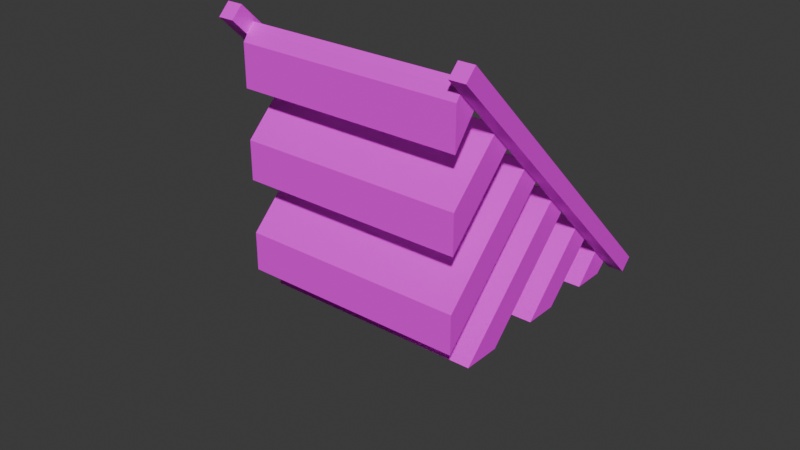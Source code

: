 # Source: rail_incline.blend  (saved by Blender 4.5.90; exported with 4.5.12 LTS)
import bpy
from mathutils import Matrix  # noqa: F401  (used for matrix-valued properties, if any)

bpy.ops.wm.read_factory_settings(use_empty=True)
scene = bpy.context.scene
scene.name = 'Scene'

# ---- collections
col_collection = bpy.data.collections.new('Collection'); scene.collection.children.link(col_collection)

# ---- images (referenced by path relative to the original .blend; pixels are not part of the script)
import os
ASSET_DIR = os.environ.get("B2B_ASSET_DIR", "")  # directory of the original .blend (textures are referenced by path, not embedded)
HERE = os.path.dirname(os.path.abspath(__file__))  # packed textures are extracted next to this script under _unpacked/

def load_image(name, relpath, width, height, colorspace="sRGB"):
    """Load a texture the original file referenced (path relative to the .blend, or extracted next to this script)."""
    p = next((c for c in (os.path.join(HERE, relpath), os.path.join(ASSET_DIR, relpath)) if relpath and os.path.exists(c)), "")
    if p:
        img = bpy.data.images.load(p, check_existing=True)
        img.name = name
    else:  # same state as the original file: an image datablock whose file is absent (Cycles renders it pink)
        img = bpy.data.images.new(name, width, height)
        img.source = "FILE"
        img.filepath = "//" + (relpath or name)
    img.colorspace_settings.name = colorspace
    return img
img_mg_cart_frame_png = load_image('mg_cart_frame.png', 'mg_cart_frame.png', 1024, 1024, 'sRGB')
img_mg_cart_wood_png = load_image('mg_cart_wood.png', 'mg_cart_wood.png', 1024, 1024, 'sRGB')

# ---- materials (node trees are filled in below, after node groups)
mat_rails = bpy.data.materials.new('Rails')
mat_rails.alpha_threshold = 0.0
mat_rails.roughness = 0.5
mat_rails.line_color = (0.0, 0.0, 0.0, 1.0)
mat_ties = bpy.data.materials.new('Ties')

# ---- material node trees
mat_rails.use_nodes = True; mat_rails.node_tree.nodes.clear()
_N = mat_rails.node_tree.nodes; _L = mat_rails.node_tree.links
n0 = _N.new('ShaderNodeOutputMaterial'); n0.name = 'Material Output'; n0.location = (200, 100)
n1 = _N.new('ShaderNodeBsdfPrincipled'); n1.name = 'Principled BSDF'; n1.location = (-200, 100)
n1.inputs[3].default_value = 1.45
n2 = _N.new('ShaderNodeTexImage'); n2.name = 'Image Texture'; n2.location = (-508, 113)
n2.image = img_mg_cart_frame_png
n2.interpolation = 'Closest'
_L.new(n1.outputs[0], n0.inputs[0])
_L.new(n2.outputs[0], n1.inputs[0])
n0.is_active_output = True
mat_ties.use_nodes = True; mat_ties.node_tree.nodes.clear()
_N = mat_ties.node_tree.nodes; _L = mat_ties.node_tree.links
n0 = _N.new('ShaderNodeBsdfPrincipled'); n0.name = 'Principled BSDF'; n0.location = (-200, 100)
n1 = _N.new('ShaderNodeOutputMaterial'); n1.name = 'Material Output'; n1.location = (200, 100)
n2 = _N.new('ShaderNodeTexImage'); n2.name = 'Image Texture'; n2.location = (-521, 75)
n2.image = img_mg_cart_wood_png
n2.interpolation = 'Closest'
_L.new(n0.outputs[0], n1.inputs[0])
_L.new(n2.outputs[0], n0.inputs[0])
n1.is_active_output = True

# ---- world
world_world = bpy.data.worlds.new('World'); scene.world = world_world
world_world.use_nodes = True; world_world.node_tree.nodes.clear()
_N = world_world.node_tree.nodes; _L = world_world.node_tree.links
n0 = _N.new('ShaderNodeOutputWorld'); n0.name = 'World Output'; n0.location = (200, 100)
n1 = _N.new('ShaderNodeBackground'); n1.name = 'Background'; n1.location = (-200, 100)
n1.inputs[0].default_value = (0.05088, 0.05088, 0.05088, 1.0)
_L.new(n1.outputs[0], n0.inputs[0])
n0.is_active_output = True
world_world.color = (0.05088, 0.05088, 0.05088)
world_world.sun_shadow_jitter_overblur = 0.0

# ---- meshes
me_cube = bpy.data.meshes.new('Cube')
me_cube.from_pydata([(-0.4375, 0.5, -0.4375), (-0.4375, 0.5, -0.5), (-0.4375, -0.5, -0.4375), (-0.4375, -0.5, -0.5), (-0.5, 0.5, -0.4375), (-0.5, 0.5, -0.5), (-0.5, -0.5, -0.4375), (-0.5, -0.5, -0.5), (0.5, 0.5, -0.4375), (0.5, 0.5, -0.5), (0.5, -0.5, -0.4375), (0.5, -0.5, -0.5), (0.4375, 0.5, -0.4375), (0.4375, 0.5, -0.5), (0.4375, -0.5, -0.4375), (0.4375, -0.5, -0.5), (-0.4375, -0.075, -0.4669), (-0.4375, -0.075, -0.4981), (0.4375, -0.075, -0.4669), (0.4375, -0.075, -0.4981), (-0.4375, -0.175, -0.4669), (-0.4375, -0.175, -0.4981), (0.4375, -0.175, -0.4669), (0.4375, -0.175, -0.4981), (-0.4375, -0.325, -0.4669), (-0.4375, -0.325, -0.4981), (0.4375, -0.325, -0.4669), (0.4375, -0.325, -0.4981), (-0.4375, -0.425, -0.4669), (-0.4375, -0.425, -0.4981), (0.4375, -0.425, -0.4669), (0.4375, -0.425, -0.4981), (-0.4375, 0.175, -0.4669), (-0.4375, 0.175, -0.4981), (0.4375, 0.175, -0.4669), (0.4375, 0.175, -0.4981), (-0.4375, 0.075, -0.4669), (-0.4375, 0.075, -0.4981), (0.4375, 0.075, -0.4669), (0.4375, 0.075, -0.4981), (-0.4375, 0.425, -0.4669), (-0.4375, 0.425, -0.4981), (0.4375, 0.425, -0.4669), (0.4375, 0.425, -0.4981), (-0.4375, 0.325, -0.4669), (-0.4375, 0.325, -0.4981), (0.4375, 0.325, -0.4669), (0.4375, 0.325, -0.4981), (-0.4375, 0.7624, -0.5), (-0.5, 0.7624, -0.5), (-0.4375, 0.7624, -0.4375), (-0.5, 0.7624, -0.4375), (0.5, 0.7624, -0.5), (0.4375, 0.7624, -0.5), (0.5, 0.7624, -0.4375), (0.4375, 0.7624, -0.4375), (-0.5, -0.708, -0.5), (-0.5, -0.708, -0.4375), (-0.4375, -0.708, -0.4375), (-0.4375, -0.708, -0.5), (0.4375, -0.708, -0.5), (0.4375, -0.708, -0.4375), (0.5, -0.708, -0.4375), (0.5, -0.708, -0.5), (-0.4375, -0.5535, -0.4544), (-0.4375, -0.5535, -0.4856), (0.4375, -0.5535, -0.4544), (0.4375, -0.5535, -0.4856), (-0.4375, -0.6535, -0.4544), (-0.4375, -0.6535, -0.4856), (0.4375, -0.6535, -0.4544), (0.4375, -0.6535, -0.4856), (-0.4375, 0.6815, -0.4526), (-0.4375, 0.6815, -0.4838), (0.4375, 0.6815, -0.4526), (0.4375, 0.6815, -0.4838), (-0.4375, 0.5815, -0.4526), (-0.4375, 0.5815, -0.4838), (0.4375, 0.5815, -0.4526), (0.4375, 0.5815, -0.4838), (-0.4375, -0.6494, -0.5548), (0.4375, -0.6494, -0.5548), (-0.4375, -0.5577, -0.6465), (0.4375, -0.5577, -0.6465), (-0.4375, 0.561, -0.6416), (0.4375, 0.561, -0.6416), (-0.4375, 0.6742, -0.5284), (0.4375, 0.6742, -0.5284), (-0.4375, -0.4221, -0.7799), (0.4375, -0.4221, -0.7799), (-0.4375, -0.3279, -0.8742), (0.4375, -0.3279, -0.8742), (-0.4375, 0.322, -0.8801), (0.4375, 0.322, -0.8801), (-0.4375, 0.428, -0.774), (0.4375, 0.428, -0.774), (-0.4375, -0.178, -1.027), (0.4375, -0.178, -1.027), (-0.4375, -0.07199, -1.133), (0.4375, -0.07199, -1.133), (-0.4375, 0.07227, -1.133), (0.4375, 0.07227, -1.133), (-0.4375, 0.1777, -1.027), (0.4375, 0.1777, -1.027)], [], [(0, 4, 6, 2), (10, 14, 61, 62), (7, 6, 4, 5), (5, 1, 3, 7), (1, 0, 2, 3), (8, 9, 52, 54), (8, 12, 14, 10), (15, 11, 63, 60), (15, 14, 12, 13), (13, 9, 11, 15), (9, 8, 10, 11), (5, 4, 51, 49), (16, 20, 22, 18), (19, 18, 22, 23), (23, 22, 20, 21), (33, 35, 103, 102), (17, 16, 18, 19), (21, 20, 16, 17), (24, 28, 30, 26), (27, 26, 30, 31), (31, 30, 28, 29), (29, 25, 90, 88), (25, 24, 26, 27), (29, 28, 24, 25), (32, 36, 38, 34), (35, 34, 38, 39), (39, 38, 36, 37), (19, 23, 97, 99), (33, 32, 34, 35), (37, 36, 32, 33), (40, 44, 46, 42), (43, 42, 46, 47), (47, 46, 44, 45), (45, 41, 94, 92), (41, 40, 42, 43), (45, 44, 40, 41), (49, 51, 50, 48), (53, 55, 54, 52), (1, 5, 49, 48), (4, 0, 50, 51), (13, 12, 55, 53), (9, 13, 53, 52), (0, 1, 48, 50), (12, 8, 54, 55), (59, 58, 57, 56), (63, 62, 61, 60), (11, 10, 62, 63), (6, 7, 56, 57), (7, 3, 59, 56), (2, 6, 57, 58), (14, 15, 60, 61), (3, 2, 58, 59), (64, 68, 70, 66), (67, 66, 70, 71), (71, 70, 68, 69), (79, 77, 84, 85), (65, 64, 66, 67), (69, 68, 64, 65), (72, 76, 78, 74), (75, 74, 78, 79), (79, 78, 76, 77), (73, 75, 87, 86), (73, 72, 74, 75), (77, 76, 72, 73), (80, 82, 83, 81), (84, 86, 87, 85), (69, 65, 82, 80), (67, 71, 81, 83), (77, 73, 86, 84), (71, 69, 80, 81), (65, 67, 83, 82), (75, 79, 85, 87), (88, 90, 91, 89), (92, 94, 95, 93), (43, 47, 93, 95), (27, 31, 89, 91), (41, 43, 95, 94), (47, 45, 92, 93), (31, 29, 88, 89), (25, 27, 91, 90), (96, 98, 99, 97), (100, 102, 103, 101), (39, 37, 100, 101), (23, 21, 96, 97), (17, 19, 99, 98), (37, 33, 102, 100), (21, 17, 98, 96), (35, 39, 101, 103)])
me_cube.polygons.foreach_set('material_index', [0, 0, 0, 0, 0, 0, 0, 0, 0, 0, 0, 0, 1, 1, 1, 1, 1, 1, 1, 1, 1, 1, 1, 1, 1, 1, 1, 1, 1, 1, 1, 1, 1, 1, 1, 1, 0, 0, 0, 0, 0, 0, 0, 0, 0, 0, 0, 0, 0, 0, 0, 0, 1, 1, 1, 1, 1, 1, 1, 1, 1, 1, 1, 1, 1, 1, 1, 1, 1, 1, 1, 1, 1, 1, 1, 1, 1, 1, 1, 1, 1, 1, 1, 1, 1, 1, 1, 1])
_uv = me_cube.uv_layers.new(name='UVMap')
_uv.uv.foreach_set('vector', [0.8173, 1.0, 0.7551, 1.0, 0.7551, 0.004713, 0.8173, 0.004713, 0.5312, 0.7027, 0.4691, 0.7027, 0.4691, 0.496, 0.5312, 0.496, 0.5685, 1.0, 0.5063, 1.0, 0.5063, 0.004713, 0.5685, 0.004713, 0.8796, 1.0, 0.8173, 1.0, 0.8173, 0.004713, 0.8796, 0.004713, 0.6307, 1.0, 0.5685, 1.0, 0.5685, 0.004713, 0.6307, 0.004713, 0.2207, 0.2352, 0.2828, 0.2352, 0.2828, 0.496, 0.2207, 0.496, 0.9418, 1.0, 0.8796, 1.0, 0.8796, 0.004713, 0.9418, 0.004713, 0.5933, 0.7027, 0.5312, 0.7027, 0.5312, 0.496, 0.5933, 0.496, 0.6929, 1.0, 0.6307, 1.0, 0.6307, 0.004713, 0.6929, 0.004713, 1.004, 1.0, 0.9418, 1.0, 0.9418, 0.004713, 1.004, 0.004713, 0.7551, 1.0, 0.6929, 1.0, 0.6929, 0.004713, 0.7551, 0.004713, 0.407, 0.496, 0.3449, 0.496, 0.3449, 0.2352, 0.407, 0.2352, 0.2077, 0.004713, 0.3072, 0.004713, 0.3072, 0.8757, 0.2077, 0.8757, 0.02103, 0.9752, -0.01007, 0.9752, -0.01007, 0.8757, 0.02103, 0.8757, 1.035, 0.8757, 1.004, 0.8757, 1.004, 0.004713, 1.035, 0.004713, 1.191, 0.8757, 1.191, 0.004713, 1.191, 0.004713, 1.191, 0.8757, 1.066, 0.8757, 1.035, 0.8757, 1.035, 0.004713, 1.066, 0.004713, 0.1455, 0.9752, 0.1144, 0.9752, 0.1144, 0.8757, 0.1455, 0.8757, 0.3072, 0.004713, 0.4067, 0.004713, 0.4067, 0.8757, 0.3072, 0.8757, 0.05214, 0.9752, 0.02103, 0.9752, 0.02103, 0.8757, 0.05214, 0.8757, 1.097, 0.8757, 1.066, 0.8757, 1.066, 0.004713, 1.097, 0.004713, 0.5749, 0.2554, 0.576, 0.3933, 0.05731, 0.3933, 0.1863, 0.2623, 1.128, 0.8757, 1.097, 0.8757, 1.097, 0.004713, 1.128, 0.004713, 0.2077, 0.9752, 0.1766, 0.9752, 0.1766, 0.8757, 0.2077, 0.8757, 0.1081, 0.004713, 0.2077, 0.004713, 0.2077, 0.8757, 0.1081, 0.8757, -0.01007, 0.9752, -0.04118, 0.9752, -0.04118, 0.8757, -0.01007, 0.8757, 1.16, 0.8757, 1.128, 0.8757, 1.128, 0.004713, 1.16, 0.004713, 0.1174, 0.348, 0.1168, 0.2258, 0.763, 0.219, 0.8932, 0.348, 1.191, 0.8757, 1.16, 0.8757, 1.16, 0.004713, 1.191, 0.004713, 0.1766, 0.9752, 0.1455, 0.9752, 0.1455, 0.8757, 0.1766, 0.8757, 0.008591, 0.8757, -0.09095, 0.8757, -0.09095, 0.004713, 0.008592, 0.004713, 0.08324, 0.9752, 0.05214, 0.9752, 0.05214, 0.8757, 0.08324, 0.8757, 1.222, 0.8757, 1.191, 0.8757, 1.191, 0.004713, 1.222, 0.004713, 0.5841, 0.3933, 0.5852, 0.5312, 0.2047, 0.5384, 0.05731, 0.3933, 1.253, 0.8757, 1.222, 0.8757, 1.222, 0.004713, 1.253, 0.004713, 0.1144, 0.9752, 0.08324, 0.9752, 0.08324, 0.8757, 0.1144, 0.8757, 0.2207, 0.7648, 0.2207, 0.7027, 0.2828, 0.7027, 0.2828, 0.7648, 0.407, 0.7648, 0.3449, 0.7648, 0.3449, 0.7027, 0.407, 0.7027, 0.4691, 0.2352, 0.5312, 0.2352, 0.5312, 0.496, 0.4691, 0.496, 0.5312, 0.2352, 0.5933, 0.2352, 0.5933, 0.496, 0.5312, 0.496, 0.4691, 0.496, 0.407, 0.496, 0.407, 0.2352, 0.4691, 0.2352, 0.5933, 0.2352, 0.6554, 0.2352, 0.6554, 0.496, 0.5933, 0.496, 0.2828, 0.2352, 0.3449, 0.2352, 0.3449, 0.496, 0.2828, 0.496, 0.6554, 0.2352, 0.7175, 0.2352, 0.7175, 0.496, 0.6554, 0.496, 0.4691, 0.7648, 0.407, 0.7648, 0.407, 0.7027, 0.4691, 0.7027, 0.2828, 0.7648, 0.2828, 0.7027, 0.3449, 0.7027, 0.3449, 0.7648, 0.407, 0.7027, 0.3449, 0.7027, 0.3449, 0.496, 0.407, 0.496, 0.2207, 0.496, 0.2828, 0.496, 0.2828, 0.7027, 0.2207, 0.7027, 0.6554, 0.7027, 0.5933, 0.7027, 0.5933, 0.496, 0.6554, 0.496, 0.7175, 0.7027, 0.6554, 0.7027, 0.6554, 0.496, 0.7175, 0.496, 0.2828, 0.496, 0.3449, 0.496, 0.3449, 0.7027, 0.2828, 0.7027, 0.4691, 0.7027, 0.407, 0.7027, 0.407, 0.496, 0.4691, 0.496, 0.3072, 0.004713, 0.4067, 0.004713, 0.4067, 0.8757, 0.3072, 0.8757, 0.05214, 0.9752, 0.02103, 0.9752, 0.02103, 0.8757, 0.05214, 0.8757, 1.097, 0.8757, 1.066, 0.8757, 1.066, 0.004713, 1.097, 0.004713, 1.097, 0.8757, 1.097, 0.004713, 1.097, 0.004713, 1.097, 0.8757, 1.128, 0.8757, 1.097, 0.8757, 1.097, 0.004713, 1.128, 0.004713, 0.2077, 0.9752, 0.1766, 0.9752, 0.1766, 0.8757, 0.2077, 0.8757, 0.3072, 0.004713, 0.4067, 0.004713, 0.4067, 0.8757, 0.3072, 0.8757, 0.05214, 0.9752, 0.02103, 0.9752, 0.02103, 0.8757, 0.05214, 0.8757, 1.097, 0.8757, 1.066, 0.8757, 1.066, 0.004713, 1.097, 0.004713, 1.128, 0.8757, 1.128, 0.004713, 1.128, 0.004713, 1.128, 0.8757, 1.128, 0.8757, 1.097, 0.8757, 1.097, 0.004713, 1.128, 0.004713, 0.2077, 0.9752, 0.1766, 0.9752, 0.1766, 0.8757, 0.2077, 0.8757, -0.1905, 0.8757, -0.29, 0.8757, -0.29, 0.004713, -0.1905, 0.004713, -0.1905, 0.8757, -0.29, 0.8757, -0.29, 0.004713, -0.1905, 0.004713, 0.5163, 0.1175, 0.5163, 0.2554, 0.2944, 0.2497, 0.4209, 0.1232, 0.4865, 0.8492, 0.4896, 0.727, 0.5741, 0.7343, 0.6831, 0.8492, 0.2767, 0.1186, 0.2944, 0.2554, 0.2321, 0.2533, 0.05731, 0.1186, 1.097, 0.8757, 1.097, 0.004713, 1.097, 0.004713, 1.097, 0.8757, 1.128, 0.8757, 1.128, 0.004713, 1.128, 0.004713, 1.128, 0.8757, 0.6831, 0.8482, 0.6988, 0.727, 0.8932, 0.727, 0.7384, 0.8464, -0.1905, 0.8757, -0.29, 0.8757, -0.29, 0.004713, -0.1905, 0.004713, 0.1081, 0.8757, 0.008592, 0.8757, 0.008592, 0.004713, 0.1081, 0.004713, 0.4255, 0.5985, 0.4265, 0.4763, 0.8932, 0.4763, 0.7626, 0.6048, 0.4337, 0.727, 0.4346, 0.6048, 0.7789, 0.611, 0.8932, 0.727, 1.253, 0.8757, 1.253, 0.004713, 1.253, 0.004713, 1.253, 0.8757, 1.222, 0.8757, 1.222, 0.004713, 1.222, 0.004713, 1.222, 0.8757, 1.097, 0.8757, 1.097, 0.004713, 1.097, 0.004713, 1.097, 0.8757, 1.128, 0.8757, 1.128, 0.004713, 1.128, 0.004713, 1.128, 0.8757, 0.5063, 0.8757, 0.4067, 0.8757, 0.4067, 0.004713, 0.5063, 0.004713, -0.09095, 0.8757, -0.1905, 0.8757, -0.1905, 0.004713, -0.09095, 0.004713, 1.16, 0.8757, 1.16, 0.004713, 1.16, 0.004713, 1.16, 0.8757, 1.035, 0.8757, 1.035, 0.004713, 1.035, 0.004713, 1.035, 0.8757, 1.066, 0.8757, 1.066, 0.004713, 1.066, 0.004713, 1.066, 0.8757, 0.9326, 0.5384, 0.9332, 0.6763, 0.2034, 0.6832, 0.05731, 0.5384, 0.9337, 0.6909, 0.933, 0.8288, 0.05731, 0.8288, 0.2042, 0.6832, 0.1172, 0.4702, 0.1177, 0.348, 0.8932, 0.348, 0.7638, 0.4763])
me_cube.materials.append(mat_rails)
me_cube.materials.append(mat_ties)
me_cube.use_mirror_vertex_groups = False
me_cube.update()

# ---- objects
ob_cube = bpy.data.objects.new('Cube', me_cube)

# ---- transforms, parenting, visibility, modifiers, constraints
ob_cube.location = (0.0, 0.35, 0.35)
ob_cube.rotation_euler = (0.7854, -0.0, 3.142)
ob_cube.lock_rotations_4d = False
ob_cube.empty_display_type = 'ARROWS'
ob_cube.lineart.crease_threshold = 0.0

# ---- collection membership
col_collection.objects.link(ob_cube)

# ---- scene / render settings (as saved in the file)
scene.frame_start = 1; scene.frame_end = 250; scene.frame_set(1)
scene.render.engine = 'BLENDER_EEVEE_NEXT'
bpy.context.view_layer.update()

# ---- added for rendering (the .blend has no active camera and no usable light): camera, sun
cam_auto = bpy.data.cameras.new('AutoCamera')
cam_auto.lens = 50.0
cam_auto.sensor_width = 36.0
cam_auto.clip_end = 1000.0
ob_auto_camera = bpy.data.objects.new('AutoCamera', cam_auto)
scene.collection.objects.link(ob_auto_camera)
ob_auto_camera.location = (2.20731, -2.87327, 1.57978)
ob_auto_camera.rotation_euler = (1.09748, -7.21219e-08, 0.694738)
scene.camera = ob_auto_camera
light_auto_sun = bpy.data.lights.new('AutoSun', 'SUN')
light_auto_sun.energy = 3.0
light_auto_sun.angle = 0.0523599
ob_auto_sun = bpy.data.objects.new('AutoSun', light_auto_sun)
scene.collection.objects.link(ob_auto_sun)
ob_auto_sun.rotation_euler = (0.872665, 0.174533, 0.523599)
bpy.context.view_layer.update()
